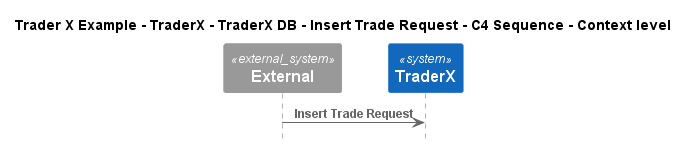

The diagram above was rendered by PlantUML. Its source (embedded in the PNG):
@startuml
!include ..\..\..\..\..\..\..\.c4s\C4_Sequence.puml

title Trader X Example - TraderX - TraderX DB - Insert Trade Request - C4 Sequence - Context level

System_Ext(C4InterFlow.SoftwareSystems.ExternalSystem, "External", "")
System(TraderXExample.SoftwareSystems.TraderX, "TraderX", "TraderX")

Rel(C4InterFlow.SoftwareSystems.ExternalSystem, TraderXExample.SoftwareSystems.TraderX, "Insert Trade Request")


@enduml